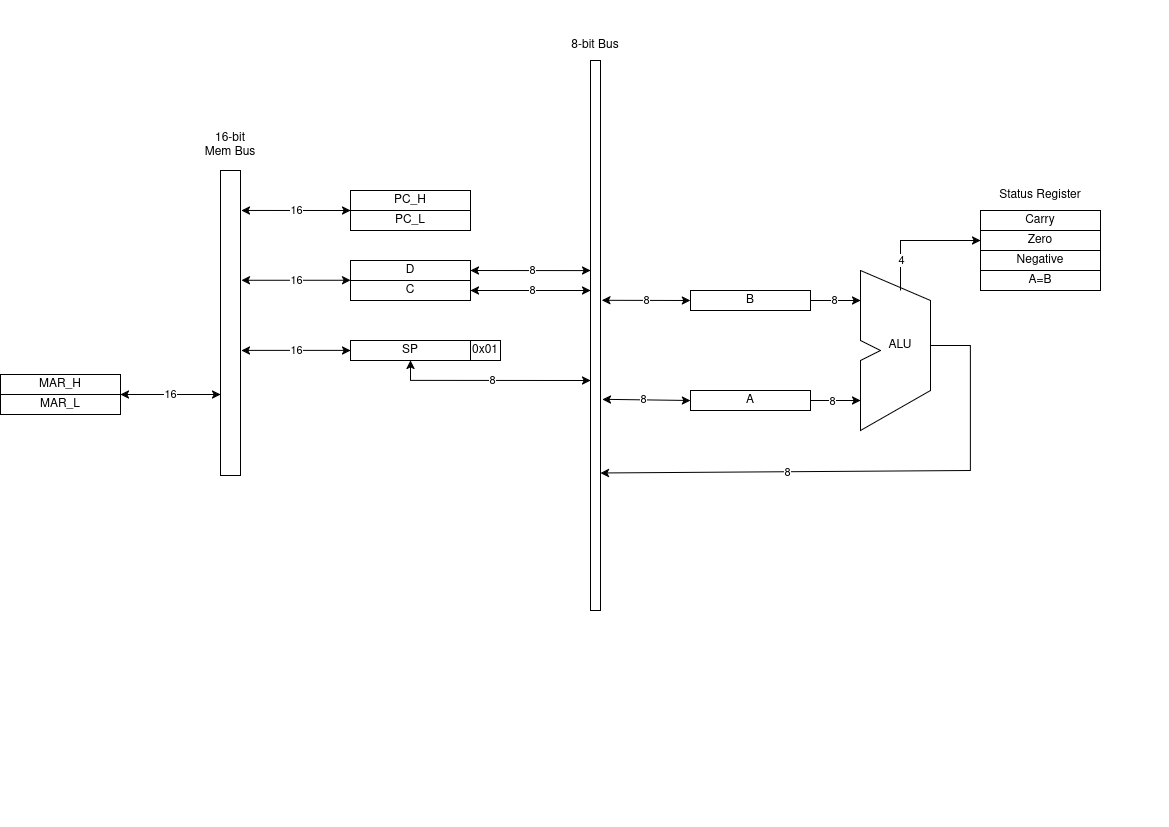

The diagram above was exported from draw.io. Its source (the exported page's mxGraphModel, read from the mxfile embedded in the PNG):
<mxGraphModel dx="954" dy="611" grid="1" gridSize="10" guides="1" tooltips="1" connect="1" arrows="1" fold="1" page="1" pageScale="1" pageWidth="1169" pageHeight="827" math="0" shadow="0">
  <root>
    <mxCell id="0" />
    <mxCell id="1" parent="0" />
    <mxCell id="ChD8ZokVo8B8HBM6mBrE-6" value="" style="endArrow=none;html=1;rounded=0;" parent="1" edge="1">
      <mxGeometry width="50" height="50" relative="1" as="geometry">
        <mxPoint x="860" y="270" as="sourcePoint" />
        <mxPoint x="860" y="270" as="targetPoint" />
        <Array as="points">
          <mxPoint x="930" y="300" />
          <mxPoint x="930" y="390" />
          <mxPoint x="860" y="430" />
          <mxPoint x="860" y="360" />
          <mxPoint x="880" y="350" />
          <mxPoint x="860" y="340" />
        </Array>
      </mxGeometry>
    </mxCell>
    <mxCell id="ChD8ZokVo8B8HBM6mBrE-7" value="Carry" style="rounded=0;whiteSpace=wrap;html=1;" parent="1" vertex="1">
      <mxGeometry x="980" y="210" width="120" height="20" as="geometry" />
    </mxCell>
    <mxCell id="ChD8ZokVo8B8HBM6mBrE-8" value="Zero" style="rounded=0;whiteSpace=wrap;html=1;" parent="1" vertex="1">
      <mxGeometry x="980" y="230" width="120" height="20" as="geometry" />
    </mxCell>
    <mxCell id="ChD8ZokVo8B8HBM6mBrE-9" value="Negative" style="rounded=0;whiteSpace=wrap;html=1;" parent="1" vertex="1">
      <mxGeometry x="980" y="250" width="120" height="20" as="geometry" />
    </mxCell>
    <mxCell id="ChD8ZokVo8B8HBM6mBrE-10" value="Status Register" style="text;html=1;align=center;verticalAlign=middle;whiteSpace=wrap;rounded=0;" parent="1" vertex="1">
      <mxGeometry x="990" y="180" width="100" height="30" as="geometry" />
    </mxCell>
    <mxCell id="ChD8ZokVo8B8HBM6mBrE-11" value="" style="endArrow=classic;html=1;rounded=0;entryX=0;entryY=0.5;entryDx=0;entryDy=0;" parent="1" target="ChD8ZokVo8B8HBM6mBrE-8" edge="1">
      <mxGeometry width="50" height="50" relative="1" as="geometry">
        <mxPoint x="900" y="290" as="sourcePoint" />
        <mxPoint x="950" y="290" as="targetPoint" />
        <Array as="points">
          <mxPoint x="900" y="240" />
        </Array>
      </mxGeometry>
    </mxCell>
    <mxCell id="ChD8ZokVo8B8HBM6mBrE-31" value="4" style="edgeLabel;html=1;align=center;verticalAlign=middle;resizable=0;points=[];" parent="ChD8ZokVo8B8HBM6mBrE-11" vertex="1" connectable="0">
      <mxGeometry x="-0.5188" relative="1" as="geometry">
        <mxPoint as="offset" />
      </mxGeometry>
    </mxCell>
    <mxCell id="ChD8ZokVo8B8HBM6mBrE-13" value="A" style="rounded=0;whiteSpace=wrap;html=1;" parent="1" vertex="1">
      <mxGeometry x="690" y="390" width="120" height="20" as="geometry" />
    </mxCell>
    <mxCell id="ChD8ZokVo8B8HBM6mBrE-14" value="B" style="rounded=0;whiteSpace=wrap;html=1;" parent="1" vertex="1">
      <mxGeometry x="690" y="290" width="120" height="20" as="geometry" />
    </mxCell>
    <mxCell id="ChD8ZokVo8B8HBM6mBrE-15" value="" style="endArrow=classic;html=1;rounded=0;exitX=1;exitY=0.5;exitDx=0;exitDy=0;" parent="1" source="ChD8ZokVo8B8HBM6mBrE-14" edge="1">
      <mxGeometry width="50" height="50" relative="1" as="geometry">
        <mxPoint x="840" y="390" as="sourcePoint" />
        <mxPoint x="860" y="300" as="targetPoint" />
      </mxGeometry>
    </mxCell>
    <mxCell id="ChD8ZokVo8B8HBM6mBrE-30" value="8" style="edgeLabel;html=1;align=center;verticalAlign=middle;resizable=0;points=[];" parent="ChD8ZokVo8B8HBM6mBrE-15" vertex="1" connectable="0">
      <mxGeometry x="-0.0978" y="1" relative="1" as="geometry">
        <mxPoint as="offset" />
      </mxGeometry>
    </mxCell>
    <mxCell id="ChD8ZokVo8B8HBM6mBrE-16" value="" style="endArrow=classic;html=1;rounded=0;exitX=1;exitY=0.5;exitDx=0;exitDy=0;" parent="1" source="ChD8ZokVo8B8HBM6mBrE-13" edge="1">
      <mxGeometry width="50" height="50" relative="1" as="geometry">
        <mxPoint x="840" y="390" as="sourcePoint" />
        <mxPoint x="860" y="400" as="targetPoint" />
      </mxGeometry>
    </mxCell>
    <mxCell id="ChD8ZokVo8B8HBM6mBrE-29" value="8" style="edgeLabel;html=1;align=center;verticalAlign=middle;resizable=0;points=[];" parent="ChD8ZokVo8B8HBM6mBrE-16" vertex="1" connectable="0">
      <mxGeometry x="-0.1756" relative="1" as="geometry">
        <mxPoint as="offset" />
      </mxGeometry>
    </mxCell>
    <mxCell id="ChD8ZokVo8B8HBM6mBrE-18" value="ALU" style="text;html=1;align=center;verticalAlign=middle;whiteSpace=wrap;rounded=0;" parent="1" vertex="1">
      <mxGeometry x="870" y="330" width="60" height="30" as="geometry" />
    </mxCell>
    <mxCell id="ChD8ZokVo8B8HBM6mBrE-19" value="PC_H" style="rounded=0;whiteSpace=wrap;html=1;" parent="1" vertex="1">
      <mxGeometry x="350" y="190" width="120" height="20" as="geometry" />
    </mxCell>
    <mxCell id="ChD8ZokVo8B8HBM6mBrE-20" value="PC_L" style="rounded=0;whiteSpace=wrap;html=1;" parent="1" vertex="1">
      <mxGeometry x="350" y="210" width="120" height="20" as="geometry" />
    </mxCell>
    <mxCell id="ChD8ZokVo8B8HBM6mBrE-21" value="D" style="rounded=0;whiteSpace=wrap;html=1;" parent="1" vertex="1">
      <mxGeometry x="350" y="260" width="120" height="20" as="geometry" />
    </mxCell>
    <mxCell id="ChD8ZokVo8B8HBM6mBrE-22" value="C" style="rounded=0;whiteSpace=wrap;html=1;" parent="1" vertex="1">
      <mxGeometry x="350" y="280" width="120" height="20" as="geometry" />
    </mxCell>
    <mxCell id="ChD8ZokVo8B8HBM6mBrE-32" value="SP" style="rounded=0;whiteSpace=wrap;html=1;" parent="1" vertex="1">
      <mxGeometry x="350" y="340" width="120" height="20" as="geometry" />
    </mxCell>
    <mxCell id="ChD8ZokVo8B8HBM6mBrE-33" value="0x01" style="rounded=0;whiteSpace=wrap;html=1;" parent="1" vertex="1">
      <mxGeometry x="470" y="340" width="30" height="20" as="geometry" />
    </mxCell>
    <mxCell id="ChD8ZokVo8B8HBM6mBrE-37" value="" style="rounded=0;whiteSpace=wrap;html=1;" parent="1" vertex="1">
      <mxGeometry x="590" y="60" width="10" height="550" as="geometry" />
    </mxCell>
    <mxCell id="ChD8ZokVo8B8HBM6mBrE-38" value="" style="endArrow=classic;startArrow=classic;html=1;rounded=0;exitX=1;exitY=0.5;exitDx=0;exitDy=0;entryX=0;entryY=0.382;entryDx=0;entryDy=0;entryPerimeter=0;" parent="1" source="ChD8ZokVo8B8HBM6mBrE-21" target="ChD8ZokVo8B8HBM6mBrE-37" edge="1">
      <mxGeometry width="50" height="50" relative="1" as="geometry">
        <mxPoint x="420" y="470" as="sourcePoint" />
        <mxPoint x="470" y="420" as="targetPoint" />
      </mxGeometry>
    </mxCell>
    <mxCell id="ChD8ZokVo8B8HBM6mBrE-39" value="8" style="edgeLabel;html=1;align=center;verticalAlign=middle;resizable=0;points=[];" parent="ChD8ZokVo8B8HBM6mBrE-38" vertex="1" connectable="0">
      <mxGeometry x="0.0129" y="1" relative="1" as="geometry">
        <mxPoint as="offset" />
      </mxGeometry>
    </mxCell>
    <mxCell id="ChD8ZokVo8B8HBM6mBrE-40" value="" style="endArrow=classic;startArrow=classic;html=1;rounded=0;exitX=1;exitY=0.5;exitDx=0;exitDy=0;entryX=0;entryY=0.382;entryDx=0;entryDy=0;entryPerimeter=0;" parent="1" edge="1">
      <mxGeometry width="50" height="50" relative="1" as="geometry">
        <mxPoint x="470" y="290" as="sourcePoint" />
        <mxPoint x="590" y="290" as="targetPoint" />
      </mxGeometry>
    </mxCell>
    <mxCell id="ChD8ZokVo8B8HBM6mBrE-41" value="8" style="edgeLabel;html=1;align=center;verticalAlign=middle;resizable=0;points=[];" parent="ChD8ZokVo8B8HBM6mBrE-40" vertex="1" connectable="0">
      <mxGeometry x="0.0129" y="1" relative="1" as="geometry">
        <mxPoint as="offset" />
      </mxGeometry>
    </mxCell>
    <mxCell id="ChD8ZokVo8B8HBM6mBrE-42" value="" style="endArrow=classic;startArrow=classic;html=1;rounded=0;exitX=0.5;exitY=1;exitDx=0;exitDy=0;entryX=0;entryY=0.582;entryDx=0;entryDy=0;entryPerimeter=0;" parent="1" source="ChD8ZokVo8B8HBM6mBrE-32" target="ChD8ZokVo8B8HBM6mBrE-37" edge="1">
      <mxGeometry width="50" height="50" relative="1" as="geometry">
        <mxPoint x="425" y="450" as="sourcePoint" />
        <mxPoint x="440" y="430" as="targetPoint" />
        <Array as="points">
          <mxPoint x="410" y="380" />
        </Array>
      </mxGeometry>
    </mxCell>
    <mxCell id="ChD8ZokVo8B8HBM6mBrE-43" value="8" style="edgeLabel;html=1;align=center;verticalAlign=middle;resizable=0;points=[];" parent="ChD8ZokVo8B8HBM6mBrE-42" vertex="1" connectable="0">
      <mxGeometry x="0.0129" y="1" relative="1" as="geometry">
        <mxPoint as="offset" />
      </mxGeometry>
    </mxCell>
    <mxCell id="ChD8ZokVo8B8HBM6mBrE-44" value="" style="endArrow=classic;startArrow=classic;html=1;rounded=0;entryX=0;entryY=0.5;entryDx=0;entryDy=0;exitX=1.133;exitY=0.436;exitDx=0;exitDy=0;exitPerimeter=0;" parent="1" source="ChD8ZokVo8B8HBM6mBrE-37" target="ChD8ZokVo8B8HBM6mBrE-14" edge="1">
      <mxGeometry width="50" height="50" relative="1" as="geometry">
        <mxPoint x="580" y="330" as="sourcePoint" />
        <mxPoint x="630" y="280" as="targetPoint" />
      </mxGeometry>
    </mxCell>
    <mxCell id="ChD8ZokVo8B8HBM6mBrE-46" value="8" style="edgeLabel;html=1;align=center;verticalAlign=middle;resizable=0;points=[];" parent="ChD8ZokVo8B8HBM6mBrE-44" vertex="1" connectable="0">
      <mxGeometry x="-0.01" relative="1" as="geometry">
        <mxPoint as="offset" />
      </mxGeometry>
    </mxCell>
    <mxCell id="ChD8ZokVo8B8HBM6mBrE-45" value="" style="endArrow=classic;startArrow=classic;html=1;rounded=0;entryX=0;entryY=0.5;entryDx=0;entryDy=0;exitX=1.189;exitY=0.616;exitDx=0;exitDy=0;exitPerimeter=0;" parent="1" source="ChD8ZokVo8B8HBM6mBrE-37" target="ChD8ZokVo8B8HBM6mBrE-13" edge="1">
      <mxGeometry width="50" height="50" relative="1" as="geometry">
        <mxPoint x="580" y="330" as="sourcePoint" />
        <mxPoint x="630" y="280" as="targetPoint" />
      </mxGeometry>
    </mxCell>
    <mxCell id="ChD8ZokVo8B8HBM6mBrE-47" value="8" style="edgeLabel;html=1;align=center;verticalAlign=middle;resizable=0;points=[];" parent="ChD8ZokVo8B8HBM6mBrE-45" vertex="1" connectable="0">
      <mxGeometry x="-0.0673" y="1" relative="1" as="geometry">
        <mxPoint as="offset" />
      </mxGeometry>
    </mxCell>
    <mxCell id="ChD8ZokVo8B8HBM6mBrE-48" value="" style="endArrow=classic;html=1;rounded=0;exitX=1;exitY=0.5;exitDx=0;exitDy=0;entryX=1;entryY=0.75;entryDx=0;entryDy=0;" parent="1" source="ChD8ZokVo8B8HBM6mBrE-18" target="ChD8ZokVo8B8HBM6mBrE-37" edge="1">
      <mxGeometry width="50" height="50" relative="1" as="geometry">
        <mxPoint x="720" y="370" as="sourcePoint" />
        <mxPoint x="770" y="320" as="targetPoint" />
        <Array as="points">
          <mxPoint x="970" y="345" />
          <mxPoint x="970" y="470" />
        </Array>
      </mxGeometry>
    </mxCell>
    <mxCell id="ChD8ZokVo8B8HBM6mBrE-49" value="8" style="edgeLabel;html=1;align=center;verticalAlign=middle;resizable=0;points=[];" parent="ChD8ZokVo8B8HBM6mBrE-48" vertex="1" connectable="0">
      <mxGeometry x="0.3055" relative="1" as="geometry">
        <mxPoint as="offset" />
      </mxGeometry>
    </mxCell>
    <mxCell id="ChD8ZokVo8B8HBM6mBrE-50" value="8-bit Bus" style="text;html=1;align=center;verticalAlign=middle;whiteSpace=wrap;rounded=0;" parent="1" vertex="1">
      <mxGeometry x="565" y="30" width="60" height="30" as="geometry" />
    </mxCell>
    <mxCell id="M-BxrGj8xd9rl6QSy2er-1" value="MAR_H" style="rounded=0;whiteSpace=wrap;html=1;" parent="1" vertex="1">
      <mxGeometry y="374" width="120" height="20" as="geometry" />
    </mxCell>
    <mxCell id="M-BxrGj8xd9rl6QSy2er-2" value="MAR_L" style="rounded=0;whiteSpace=wrap;html=1;" parent="1" vertex="1">
      <mxGeometry y="394" width="120" height="20" as="geometry" />
    </mxCell>
    <mxCell id="M-BxrGj8xd9rl6QSy2er-3" value="" style="rounded=0;whiteSpace=wrap;html=1;" parent="1" vertex="1">
      <mxGeometry x="220" y="170" width="20" height="305" as="geometry" />
    </mxCell>
    <mxCell id="M-BxrGj8xd9rl6QSy2er-4" value="16-bit Mem Bus" style="text;html=1;align=center;verticalAlign=middle;whiteSpace=wrap;rounded=0;" parent="1" vertex="1">
      <mxGeometry x="200" y="130" width="60" height="30" as="geometry" />
    </mxCell>
    <mxCell id="M-BxrGj8xd9rl6QSy2er-5" value="16" style="endArrow=classic;startArrow=classic;html=1;rounded=0;entryX=0;entryY=0.382;entryDx=0;entryDy=0;entryPerimeter=0;exitX=1.05;exitY=0.131;exitDx=0;exitDy=0;exitPerimeter=0;" parent="1" source="M-BxrGj8xd9rl6QSy2er-3" edge="1">
      <mxGeometry width="50" height="50" relative="1" as="geometry">
        <mxPoint x="250" y="210" as="sourcePoint" />
        <mxPoint x="350" y="210" as="targetPoint" />
      </mxGeometry>
    </mxCell>
    <mxCell id="M-BxrGj8xd9rl6QSy2er-7" value="16" style="endArrow=classic;startArrow=classic;html=1;rounded=0;entryX=0;entryY=0.382;entryDx=0;entryDy=0;entryPerimeter=0;exitX=1.05;exitY=0.131;exitDx=0;exitDy=0;exitPerimeter=0;" parent="1" edge="1">
      <mxGeometry width="50" height="50" relative="1" as="geometry">
        <mxPoint x="241" y="279.77" as="sourcePoint" />
        <mxPoint x="350" y="279.77" as="targetPoint" />
      </mxGeometry>
    </mxCell>
    <mxCell id="M-BxrGj8xd9rl6QSy2er-8" value="16" style="endArrow=classic;startArrow=classic;html=1;rounded=0;entryX=0;entryY=0.382;entryDx=0;entryDy=0;entryPerimeter=0;exitX=1.05;exitY=0.131;exitDx=0;exitDy=0;exitPerimeter=0;" parent="1" edge="1">
      <mxGeometry width="50" height="50" relative="1" as="geometry">
        <mxPoint x="241" y="349.88" as="sourcePoint" />
        <mxPoint x="350" y="349.88" as="targetPoint" />
      </mxGeometry>
    </mxCell>
    <mxCell id="M-BxrGj8xd9rl6QSy2er-9" value="16" style="endArrow=classic;startArrow=classic;html=1;rounded=0;exitX=1.05;exitY=0.131;exitDx=0;exitDy=0;exitPerimeter=0;" parent="1" edge="1">
      <mxGeometry width="50" height="50" relative="1" as="geometry">
        <mxPoint x="120" y="394" as="sourcePoint" />
        <mxPoint x="220" y="394" as="targetPoint" />
      </mxGeometry>
    </mxCell>
    <mxCell id="M-BxrGj8xd9rl6QSy2er-10" value="A=B" style="rounded=0;whiteSpace=wrap;html=1;" parent="1" vertex="1">
      <mxGeometry x="980" y="270" width="120" height="20" as="geometry" />
    </mxCell>
  </root>
</mxGraphModel>